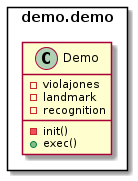

The diagram above was rendered by PlantUML. Its source (embedded in the PNG):
@startuml classes
package demo.demo <<Rectangle>> {
    class Demo {
        - violajones
        - landmark
        - recognition
        - init()
        + exec()
    }
}
@enduml